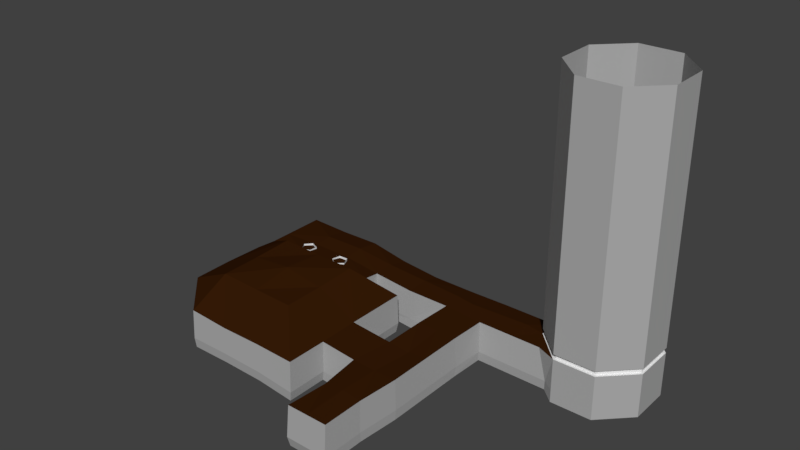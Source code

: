 # Source: floor1.blend  (saved by Blender 2.77.0; exported with 4.5.12 LTS)
import bpy
from mathutils import Matrix  # noqa: F401  (used for matrix-valued properties, if any)

bpy.ops.wm.read_factory_settings(use_empty=True)
scene = bpy.context.scene
scene.name = 'Scene'

# ---- collections
col_collection_1 = bpy.data.collections.new('Collection 1'); scene.collection.children.link(col_collection_1)

# ---- materials (node trees are filled in below, after node groups)
mat_roof_wood = bpy.data.materials.new('roof_wood')
mat_roof_wood.alpha_threshold = 0.0
mat_roof_wood.use_transparent_shadow = False
mat_roof_wood.diffuse_color = (0.03741, 0.01129, 0.002038, 1.0)
mat_roof_wood.roughness = 0.5
mat_wall_plain = bpy.data.materials.new('wall_plain')
mat_wall_plain.alpha_threshold = 0.0
mat_wall_plain.use_transparent_shadow = False
mat_wall_plain.roughness = 0.5
mat_wall_stone = bpy.data.materials.new('wall_stone')
mat_wall_stone.alpha_threshold = 0.0
mat_wall_stone.use_transparent_shadow = False
mat_wall_stone.diffuse_color = (0.4109, 0.4109, 0.4109, 1.0)
mat_wall_stone.roughness = 0.5
mat_floor_tiled = bpy.data.materials.new('floor_tiled')
mat_floor_tiled.alpha_threshold = 0.0
mat_floor_tiled.use_transparent_shadow = False
mat_floor_tiled.diffuse_color = (0.263, 0.402, 0.3796, 1.0)
mat_floor_tiled.roughness = 0.5

# ---- material node trees

# ---- world
world_world = bpy.data.worlds.new('World'); scene.world = world_world
world_world.color = (0.05088, 0.05088, 0.05088)
world_world.use_sun_shadow = False
world_world.sun_shadow_jitter_overblur = 0.0
world_world.cycles.sampling_method = 'MANUAL'

# ---- meshes
me_cube_001 = bpy.data.meshes.new('Cube.001')
me_cube_001.from_pydata([(-0.9875, -0.9834, -1.0), (-0.9875, -0.9834, 1.0), (-0.9875, 1.017, -1.0), (-0.9875, 1.017, 1.0), (7.012, -1.123, -1.0), (7.012, -1.123, 1.0), (7.012, 0.8768, -1.0), (7.012, 0.8768, 1.0), (-0.9875, 0.01664, -1.0), (-0.9875, 0.01664, 1.0), (7.012, -0.1232, -1.0), (7.012, -0.1232, 1.0), (3.012, 1.147, -1.0), (3.012, 1.147, 1.0), (3.012, -1.125, -1.0), (3.012, -1.125, 1.0), (3.012, -0.01546, 0.9677), (3.012, 0.006424, -1.09), (5.012, 0.8768, 1.0), (5.012, -1.125, -1.0), (5.012, -0.1808, 0.9088), (5.012, 0.8768, -1.0), (5.012, -1.125, 1.0), (5.012, -0.1808, -1.13), (1.012, 0.8872, -1.0), (1.012, -0.9834, 1.0), (1.012, -0.03727, -0.9953), (1.012, 0.8872, 1.0), (1.012, -0.9834, -1.0), (1.012, -0.063, 1.112), (-1.114, -1.015, -0.5098), (-1.114, 1.048, -0.5098), (7.063, 0.9314, -0.5098), (7.139, -1.155, -0.5098), (3.012, 4.917, 2.2), (-1.114, 0.01664, -0.5098), (3.012, -1.157, -0.5098), (3.012, 1.179, -0.5098), (5.076, -1.157, -0.5098), (5.091, 0.9619, -0.5098), (0.9492, 0.9189, -0.5098), (0.9492, -1.015, -0.5098), (5.012, 3.019, -0.8295), (3.012, 2.986, -0.8309), (2.973, 2.9, -0.3404), (3.012, 2.896, 1.167), (5.012, 2.929, 1.168), (5.073, 2.859, -0.3389), (8.778, -1.177, -1.0), (8.778, -1.177, 1.0), (8.922, 0.8174, -1.0), (8.922, 0.8174, 1.0), (8.85, -0.18, -1.0), (8.85, -0.18, 1.0), (8.822, 0.8398, -0.5098), (8.717, -1.218, -0.5098), (8.712, -2.962, -0.5098), (5.012, 4.95, 2.201), (3.012, 6.916, 2.244), (5.012, 6.949, 2.506), (3.012, 8.932, 2.308), (5.012, 8.965, 2.308), (3.012, 10.93, 1.384), (5.012, 10.97, 1.384), (7.012, 2.929, 1.168), (7.012, 4.949, 2.289), (8.012, 2.929, 1.168), (8.012, 4.949, 1.291), (7.012, 6.949, 2.325), (8.012, 6.949, 1.429), (7.012, 8.965, 2.38), (8.012, 8.965, 1.441), (7.012, 10.97, 1.341), (8.012, 10.97, 1.255), (1.012, 4.916, 1.221), (1.012, 2.896, 1.167), (1.012, 6.916, 1.201), (1.012, 8.932, 1.312), (10.93, 0.9825, -1.179), (7.048, 2.925, -0.3418), (5.016, 11.02, -0.1239), (2.984, 10.99, -0.124), (8.064, 2.925, -0.3418), (8.064, 4.935, -0.2184), (8.971, 4.999, 1.146), (9.025, 6.949, 1.326), (7.048, 11.02, -0.1239), (8.064, 11.02, -0.1239), (0.9523, 4.812, -0.1503), (0.9523, 2.891, -0.3433), (0.9523, 6.933, -0.1068), (0.9523, 8.957, -0.1271), (10.98, -1.017, 0.8212), (7.012, 3.019, -0.8294), (5.012, 10.97, -0.6154), (3.012, 10.94, -0.6154), (8.012, 3.019, -0.8294), (8.012, 4.985, -0.7083), (8.012, 6.984, -0.6732), (8.012, 8.968, -0.6185), (7.012, 10.97, -0.6154), (8.012, 10.97, -0.5367), (1.012, 4.862, -0.6402), (1.012, 2.986, -0.8309), (1.012, 6.951, -0.5972), (1.012, 8.935, -0.6185), (10.98, -1.017, -1.179), (3.026, 4.975, -0.7761), (3.026, 6.975, -0.741), (3.026, 8.959, -0.6857), (4.991, 4.975, -0.7761), (4.991, 6.975, -0.741), (4.991, 8.959, -0.6857), (7.004, 4.928, -0.7089), (7.004, 6.927, -0.6738), (7.004, 8.911, -0.6185), (10.93, 0.9825, 0.8212), (10.95, -0.01717, -1.179), (10.95, -0.01717, 0.8212), (11.05, 1.018, -0.6886), (11.11, -1.045, -0.6886), (11.08, -0.01372, -0.6886), (8.776, -2.91, -1.0), (10.99, -2.952, 0.8212), (8.776, -2.91, 1.0), (10.99, -2.952, -1.179), (11.11, -2.991, -0.6886), (8.712, -4.736, -0.5098), (8.776, -4.692, -1.0), (11.86, -8.661, -0.5633), (8.776, -4.304, 1.0), (13.27, -7.222, -0.5633), (13.25, -5.207, -0.5633), (8.92, 2.945, -0.5098), (8.918, 2.932, -1.0), (8.918, 2.932, 1.0), (11.06, 2.974, -0.6886), (10.93, 2.948, -1.179), (10.93, 2.948, 0.8212), (8.926, 4.933, -0.3676), (8.971, 5.017, -0.8576), (11.1, 5.013, -0.457), (11.01, 5.025, -0.947), (11.01, 5.007, 0.9496), (9.025, 8.965, 1.338), (9.025, 10.97, 1.255), (9.076, 11.02, -0.1239), (9.025, 8.968, -0.6185), (9.025, 6.984, -0.6732), (9.025, 10.97, -0.5367), (11.2, 11.02, -0.1239), (11.2, 8.99, -0.127), (11.17, 6.967, -0.1827), (11.08, 10.97, 1.255), (11.08, 8.965, 1.206), (11.08, 6.949, 1.245), (11.08, 8.968, -0.6185), (11.08, 6.984, -0.6732), (11.08, 10.97, -0.6154), (8.464, 9.381, 0.6445), (8.056, 9.145, 0.6042), (8.817, 9.088, 0.5391), (8.627, 8.671, 0.4337), (8.157, 8.706, 0.4739), (8.096, 9.081, 1.477), (8.096, 9.081, -0.7744), (8.194, 8.653, 1.477), (8.194, 8.653, -0.7744), (8.631, 8.614, 1.477), (8.631, 8.614, -0.7744), (8.803, 9.018, 1.477), (8.803, 9.018, -0.7744), (8.472, 9.306, 1.477), (8.472, 9.306, -0.7744), (8.776, 6.762, -0.8004), (8.735, 6.693, 1.465), (8.373, 6.588, -0.8116), (8.333, 6.519, 1.453), (8.083, 6.916, -0.8073), (8.042, 6.848, 1.458), (8.306, 7.294, -0.7936), (8.265, 7.225, 1.471), (8.734, 7.199, -0.7893), (8.693, 7.13, 1.476), (8.776, -3.741, -1.0), (8.712, -3.793, -0.5098), (13.25, -5.207, -1.179), (13.25, -5.207, 13.54), (13.27, -7.222, -1.179), (13.27, -7.222, 13.54), (11.86, -8.661, -1.179), (11.86, -8.661, 13.54), (9.842, -8.68, -1.179), (9.842, -8.68, 13.54), (8.404, -7.268, -1.179), (8.404, -7.268, 13.54), (8.385, -5.253, -1.179), (8.385, -5.253, 13.54), (10.07, 2.941, 1.023), (9.796, -3.815, 13.54), (11.81, -3.796, -1.179), (11.81, -3.796, 13.54), (11.11, -3.822, -0.6886), (10.99, -3.782, 0.8212), (10.99, -3.782, -1.179), (8.776, -3.741, 1.0), (9.842, -8.68, -0.5633), (8.404, -7.268, -0.5633), (8.385, -5.253, -0.5633), (10.02, 5.003, 1.171), (11.81, -3.796, -0.5633), (11.81, -3.796, 0.996), (8.404, -7.268, 0.996), (9.842, -8.68, 0.996), (9.796, -3.815, 0.996), (13.27, -7.222, 0.996), (13.25, -5.207, 0.996), (11.86, -8.661, 0.996), (8.385, -5.253, 0.996), (9.917, 0.8993, 1.037), (9.916, -2.931, 1.034), (9.928, 8.965, 1.406), (9.809, -1.102, 1.042), (9.746, -0.1107, 1.05), (9.964, 6.949, 1.415), (9.859, -2.93, -1.088), (9.58, 0.8715, -1.059), (10.06, 8.968, -0.6185), (9.632, -1.115, -1.069), (10.04, 6.984, -0.6732), (9.582, -0.1234, -1.062), (10.1, 5.021, -0.9073), (10.06, 2.941, -1.101), (9.876, -3.388, -1.089), (9.951, -4.946, -1.272), (9.504, -6.895, -1.272), (11.9, -5.393, -1.272), (11.45, -7.343, -1.272), (2.163, 10.28, -0.748), (2.017, 10.13, -0.006569), (3.595, 8.887, -0.748), (3.543, 8.645, 0.1357), (1.622, 9.729, -0.748), (1.769, 9.879, -0.006569), (3.054, 8.332, -0.748), (3.295, 8.39, 0.1357), (3.81, 8.627, 0.1324), (3.665, 8.98, 0.1561), (3.312, 9.127, 0.1696), (2.958, 8.981, 0.1649), (2.81, 8.629, 0.1448), (2.956, 8.276, 0.1211), (3.309, 8.129, 0.1076), (3.663, 8.274, 0.1123), (3.812, 8.619, 0.202), (3.666, 8.972, 0.2258), (3.313, 9.119, 0.2392), (2.959, 8.973, 0.2345), (2.812, 8.621, 0.2144), (2.957, 8.267, 0.1907), (3.31, 8.12, 0.1772), (3.664, 8.266, 0.1819), (3.411, 8.622, 0.1441), (3.382, 8.692, 0.1488), (3.312, 8.721, 0.1515), (3.241, 8.692, 0.1505), (3.212, 8.622, 0.1465), (3.241, 8.552, 0.1418), (3.311, 8.522, 0.1391), (3.382, 8.551, 0.1401), (3.391, 8.628, -0.2041), (3.367, 8.684, -0.2002), (3.31, 8.708, -0.1981), (3.253, 8.685, -0.1988), (3.23, 8.628, -0.2021), (3.253, 8.571, -0.2059), (3.31, 8.547, -0.2081), (3.367, 8.571, -0.2073), (13.25, -5.207, 5.058), (11.81, -3.796, 5.058), (8.404, -7.268, 5.058), (9.842, -8.68, 5.058), (9.796, -3.815, 5.058), (13.27, -7.222, 5.058), (11.86, -8.661, 5.058), (8.385, -5.253, 5.058), (13.25, -5.207, 8.849), (11.81, -3.796, 8.849), (8.404, -7.268, 8.849), (9.842, -8.68, 8.849), (9.796, -3.815, 8.849), (13.27, -7.222, 8.849), (11.86, -8.661, 8.849), (8.385, -5.253, 8.849), (11.81, -3.796, 1.248), (8.404, -7.268, 1.248), (9.842, -8.68, 1.248), (9.796, -3.815, 1.248), (13.27, -7.222, 1.248), (11.86, -8.661, 1.248), (8.385, -5.253, 1.248), (13.25, -5.207, 1.248), (11.75, -3.897, 1.248), (11.75, -3.897, 0.996), (8.546, -7.226, 1.248), (8.546, -7.226, 0.996), (9.9, -8.579, 1.248), (9.9, -8.579, 0.996), (9.856, -3.915, 1.248), (9.856, -3.915, 0.996), (13.13, -7.182, 1.248), (13.13, -7.182, 0.996), (11.8, -8.56, 1.248), (11.8, -8.56, 0.996), (8.528, -5.294, 1.248), (8.528, -5.294, 0.996), (13.11, -5.25, 0.996), (13.11, -5.25, 1.248)], [], [(35, 31, 3, 9), (39, 32, 7, 18), (11, 7, 51, 53), (41, 30, 1, 25), (23, 19, 4, 10), (29, 25, 1, 9), (27, 29, 9, 3), (21, 23, 10, 6), (33, 5, 49, 55), (30, 35, 9, 1), (24, 26, 17, 12), (18, 20, 16, 13), (20, 22, 15, 16), (26, 28, 14, 17), (38, 36, 15, 22), (40, 37, 13, 27), (33, 38, 22, 5), (11, 5, 22, 20), (7, 11, 20, 18), (12, 17, 23, 21), (17, 14, 19, 23), (12, 21, 42, 43), (31, 40, 27, 3), (8, 0, 28, 26), (2, 8, 26, 24), (13, 16, 29, 27), (16, 15, 25, 29), (36, 41, 25, 15), (14, 28, 41, 36), (2, 24, 40, 31), (13, 37, 44, 45), (4, 19, 38, 33), (24, 12, 37, 40), (19, 14, 36, 38), (0, 8, 35, 30), (32, 6, 50, 54), (28, 0, 30, 41), (5, 11, 53, 49), (21, 6, 32, 39), (8, 2, 31, 35), (66, 67, 83, 82), (46, 64, 79, 47), (37, 12, 43, 44), (39, 18, 46, 47), (18, 13, 45, 46), (21, 39, 47, 42), (50, 226, 232, 134), (116, 219, 198, 138), (49, 53, 223, 222), (52, 48, 228, 230), (4, 33, 55, 48), (6, 10, 52, 50), (7, 32, 54, 51), (10, 4, 48, 52), (46, 45, 34, 57), (57, 34, 58, 59), (59, 58, 60, 61), (61, 60, 62, 63), (46, 57, 65, 64), (70, 73, 71), (67, 65, 68, 69), (69, 68, 70, 71), (72, 73, 70), (63, 72, 70, 61), (59, 68, 65, 57), (61, 70, 68, 59), (121, 120, 92, 118), (58, 34, 74, 76), (60, 58, 76, 77), (67, 66, 65), (148, 140, 231, 229), (76, 74, 88, 90), (74, 75, 89, 88), (75, 45, 44, 89), (63, 62, 81, 80), (73, 72, 86, 87), (64, 66, 82, 79), (77, 76, 90, 91), (119, 121, 118, 116), (146, 149, 158, 150), (72, 63, 80, 86), (147, 148, 229, 227), (105, 109, 95), (62, 60, 77), (82, 83, 97, 96), (89, 44, 43, 103), (80, 81, 95, 94), (87, 86, 100, 101), (84, 85, 224, 209), (88, 89, 103, 102), (47, 79, 93, 42), (86, 80, 94, 100), (90, 88, 102, 104), (91, 90, 104, 105), (79, 82, 96, 93), (91, 105, 95, 81), (145, 146, 150, 153), (105, 104, 108, 109), (104, 102, 107, 108), (109, 108, 111, 112), (108, 107, 110, 111), (112, 111, 114, 115), (111, 110, 113, 114), (99, 115, 114, 98), (98, 114, 113, 97), (93, 96, 97, 113), (93, 113, 110, 42), (42, 110, 107, 43), (102, 103, 43, 107), (62, 77, 91, 81), (95, 109, 112, 94), (94, 112, 115, 100), (100, 115, 99, 101), (78, 117, 121, 119), (117, 106, 120, 121), (53, 51, 219, 223), (92, 120, 126, 123), (50, 52, 230, 226), (106, 228, 225, 125), (194, 196, 208, 207), (184, 185, 127, 128), (120, 106, 125, 126), (48, 55, 56, 122), (55, 49, 124, 56), (49, 222, 220, 124), (211, 203, 202, 210), (192, 194, 207, 206), (124, 214, 205), (190, 192, 206, 129), (200, 186, 132, 210), (185, 205, 130, 127), (135, 133, 139, 84), (136, 138, 143, 141), (54, 50, 134, 133), (78, 119, 136, 137), (51, 54, 133, 135), (119, 116, 138, 136), (138, 198, 209, 143), (134, 232, 231, 140), (137, 136, 141, 142), (133, 134, 140, 139), (65, 66, 64), (34, 45, 75), (75, 74, 34), (71, 73, 145, 144), (73, 87, 146, 145), (83, 67, 84, 139), (97, 83, 139, 140), (99, 98, 148, 147), (67, 69, 85, 84), (87, 101, 149, 146), (98, 97, 140, 148), (69, 71, 144, 85), (101, 99, 147, 149), (141, 152, 157, 142), (152, 151, 156, 157), (151, 150, 158, 156), (143, 155, 152, 141), (154, 153, 150, 151), (155, 154, 151, 152), (144, 145, 221), (85, 144, 221, 224), (149, 147, 227, 156, 158), (165, 160, 159, 173), (173, 159, 161, 171), (167, 163, 160, 165), (169, 162, 163, 167), (171, 161, 162, 169), (160, 164, 172, 159), (162, 168, 166, 163), (161, 170, 168, 162), (159, 172, 170, 161), (163, 166, 164, 160), (174, 175, 177, 176), (176, 177, 179, 178), (178, 179, 181, 180), (180, 181, 183, 182), (182, 183, 175, 174), (129, 206, 213, 217), (188, 190, 129, 131), (286, 291, 189, 187), (131, 129, 217, 215), (123, 126, 202, 203), (291, 292, 191, 189), (207, 208, 218, 212), (122, 56, 185, 184), (292, 289, 193, 191), (289, 288, 195, 193), (288, 293, 197, 195), (210, 132, 216, 211), (126, 125, 204, 202), (293, 290, 199, 197), (56, 124, 205, 185), (290, 287, 201, 199), (206, 207, 212, 213), (186, 188, 131, 132), (287, 286, 187, 201), (204, 200, 210, 202), (132, 131, 215, 216), (205, 214, 130), (220, 214, 124), (130, 214, 218), (127, 130, 218, 208), (128, 127, 208, 196), (184, 128, 233), (198, 219, 51, 135), (209, 224, 155, 143), (223, 219, 116, 118), (222, 223, 118, 92), (209, 198, 135, 84), (224, 221, 154, 155), (220, 222, 92, 123), (226, 230, 117, 78), (225, 228, 48, 122), (231, 232, 137, 142), (227, 229, 157, 156), (229, 231, 142, 157), (230, 228, 106, 117), (184, 233, 225, 122), (232, 226, 78, 137), (145, 153, 221), (154, 221, 153), (123, 203, 220), (220, 203, 214), (211, 214, 203), (234, 235, 237, 236), (235, 194, 192), (196, 194, 235), (196, 234, 128), (204, 128, 234), (125, 225, 233, 204), (204, 234, 236, 200), (186, 200, 236), (237, 190, 188), (237, 235, 192), (192, 190, 237), (236, 237, 188), (188, 186, 236), (238, 239, 241, 240), (240, 241, 245, 244), (244, 245, 243, 242), (245, 241, 239, 243), (246, 254, 261, 253), (252, 260, 259, 251), (250, 258, 257, 249), (248, 256, 255, 247), (253, 261, 260, 252), (251, 259, 258, 250), (249, 257, 256, 248), (247, 255, 254, 246), (256, 264, 263, 255), (261, 269, 268, 260), (259, 267, 266, 258), (257, 265, 264, 256), (255, 263, 262, 254), (254, 262, 269, 261), (260, 268, 267, 259), (258, 266, 265, 257), (263, 264, 265, 266, 267, 268, 269, 262), (253, 277, 270, 246), (251, 275, 276, 252), (249, 273, 274, 250), (247, 271, 272, 248), (252, 276, 277, 253), (250, 274, 275, 251), (248, 272, 273, 249), (246, 270, 271, 247), (271, 270, 277, 276, 275, 274, 273, 272), (294, 301, 278, 279), (297, 294, 279, 282), (300, 297, 282, 285), (295, 300, 285, 280), (296, 295, 280, 281), (299, 296, 281, 284), (298, 299, 284, 283), (301, 298, 283, 278), (279, 278, 286, 287), (282, 279, 287, 290), (285, 282, 290, 293), (280, 285, 293, 288), (281, 280, 288, 289), (284, 281, 289, 292), (283, 284, 292, 291), (278, 283, 291, 286), (204, 233, 128), (234, 196, 235), (297, 300, 314, 308), (218, 214, 309, 315), (300, 295, 304, 314), (214, 211, 303, 309), (295, 296, 306, 304), (211, 216, 316, 303), (216, 215, 311, 316), (296, 299, 312, 306), (316, 311, 310, 317), (311, 313, 312, 310), (313, 307, 306, 312), (307, 305, 304, 306), (305, 315, 314, 304), (315, 309, 308, 314), (309, 303, 302, 308), (303, 316, 317, 302), (212, 218, 315, 305), (294, 297, 308, 302), (213, 212, 305, 307), (301, 294, 302, 317), (298, 301, 317, 310), (217, 213, 307, 313), (299, 298, 310, 312), (215, 217, 313, 311)])
me_cube_001.polygons.foreach_set('material_index', [2, 2, 0, 2, 3, 0, 0, 3, 2, 2, 3, 0, 0, 3, 2, 2, 2, 0, 0, 3, 3, 3, 2, 3, 3, 0, 0, 2, 2, 2, 2, 2, 2, 2, 2, 2, 2, 0, 2, 2, 2, 2, 2, 2, 0, 2, 3, 0, 0, 3, 2, 3, 2, 3, 0, 0, 0, 0, 0, 0, 0, 0, 0, 0, 0, 0, 2, 0, 0, 0, 3, 2, 2, 2, 2, 2, 2, 2, 2, 2, 2, 3, 3, 0, 2, 2, 2, 2, 0, 2, 2, 2, 2, 2, 2, 2, 2, 3, 3, 3, 3, 3, 3, 3, 3, 3, 3, 3, 3, 2, 3, 3, 3, 2, 2, 0, 2, 3, 3, 2, 2, 2, 2, 2, 0, 2, 2, 0, 2, 2, 2, 2, 2, 2, 2, 2, 2, 0, 3, 2, 2, 0, 0, 0, 0, 2, 2, 2, 3, 0, 2, 3, 0, 3, 2, 2, 2, 2, 2, 2, 0, 0, 3, 1, 1, 1, 1, 1, 1, 1, 1, 1, 1, 1, 1, 1, 1, 1, 2, 2, 2, 2, 2, 2, 2, 2, 2, 2, 2, 2, 2, 2, 2, 2, 2, 2, 2, 2, 2, 0, 0, 0, 2, 2, 3, 0, 0, 0, 0, 0, 0, 0, 3, 3, 3, 3, 3, 3, 3, 3, 0, 0, 0, 0, 2, 3, 3, 3, 3, 3, 3, 3, 3, 3, 3, 3, 3, 3, 1, 1, 1, 1, 1, 1, 1, 1, 1, 1, 1, 1, 1, 1, 1, 1, 1, 1, 1, 1, 1, 1, 1, 1, 1, 1, 1, 1, 1, 1, 2, 2, 2, 2, 2, 2, 2, 2, 2, 2, 2, 2, 2, 2, 2, 2, 3, 3, 1, 1, 1, 1, 1, 1, 1, 1, 1, 1, 1, 1, 1, 1, 1, 1, 1, 1, 1, 1, 1, 1, 1, 1])
_uv = me_cube_001.uv_layers.new(name='UVMap')
_uv.uv.foreach_set('vector', [11.47, 2.415, 10.97, 2.376, 10.98, 1.623, 11.5, 1.637, 2.034, 2.442, 3.063, 2.621, 2.933, 3.337, 1.968, 3.228, 4.118, 0.4084, 4.117, 0.9302, 5.118, 0.8969, 5.077, 0.3761, -4.206, 0.7169, -5.24, 0.7101, -5.172, -0.04549, -4.17, -0.03983, 0.5326, 2.913, 0.993, 2.923, 0.9675, 3.891, 0.4828, 3.882, 1.007, 0.4368, 1.008, -0.04235, -0.0293, -0.03873, -0.02852, 0.4811, 1.008, 0.9314, 1.007, 0.4368, -0.02852, 0.4811, -0.02817, 0.9992, 0.01755, 2.904, 0.5326, 2.913, 0.4828, 3.882, -0.001828, 3.872, -1.1, 0.7353, -1.163, -0.02192, -0.2826, -0.02318, -0.2894, 0.7474, 12.0, 2.443, 11.47, 2.415, 11.5, 1.637, 12.02, 1.655, 0.05462, 0.9666, 0.5024, 0.9756, 0.4615, 1.945, -0.09214, 1.933, 3.079, 0.9243, 3.08, 0.3753, 2.044, 0.461, 2.044, 1.064, 3.08, 0.3753, 3.08, -0.1158, 2.044, -0.1146, 2.044, 0.461, 0.5024, 0.9756, 0.9607, 0.9849, 1.011, 1.955, 0.4615, 1.945, -2.137, 0.7286, -3.17, 0.7219, -3.166, -0.03384, -2.164, -0.02787, 9.938, 2.38, 8.84, 2.36, 8.877, 1.565, 9.928, 1.593, -1.1, 0.7353, -2.137, 0.7286, -2.164, -0.02787, -1.163, -0.02192, 4.118, 0.4084, 4.118, -0.1121, 3.08, -0.1158, 3.08, 0.3753, 4.117, 0.9302, 4.118, 0.4084, 3.08, 0.3753, 3.079, 0.9243, -0.09214, 1.933, 0.4615, 1.945, 0.5326, 2.913, 0.01755, 2.904, 0.4615, 1.945, 1.011, 1.955, 0.993, 2.923, 0.5326, 2.913, -0.09214, 1.933, 0.01755, 2.904, -1.023, 2.882, -0.9862, 1.914, 10.97, 2.376, 9.938, 2.38, 9.928, 1.593, 10.98, 1.623, 0.4958, 0.006247, 0.9803, 0.016, 0.9607, 0.9849, 0.5024, 0.9756, 0.01137, -0.003478, 0.4958, 0.006247, 0.5024, 0.9756, 0.05462, 0.9666, 2.044, 1.064, 2.044, 0.461, 1.007, 0.4368, 1.008, 0.9314, 2.044, 0.461, 2.044, -0.1146, 1.008, -0.04235, 1.007, 0.4368, -3.17, 0.7219, -4.206, 0.7169, -4.17, -0.03983, -3.166, -0.03384, -3.172, 0.9678, -4.176, 0.9634, -4.206, 0.7169, -3.17, 0.7219, 10.94, 2.627, 9.905, 2.634, 9.938, 2.38, 10.97, 2.376, 8.877, 1.565, 8.84, 2.36, 7.9, 2.249, 7.971, 1.432, -1.168, 0.9819, -2.171, 0.9747, -2.137, 0.7286, -1.1, 0.7353, 9.905, 2.634, 8.845, 2.622, 8.84, 2.36, 9.938, 2.38, -2.171, 0.9747, -3.172, 0.9678, -3.17, 0.7219, -2.137, 0.7286, 11.97, 2.704, 11.45, 2.674, 11.47, 2.415, 12.0, 2.443, 3.063, 2.621, 3.08, 2.38, 3.992, 2.529, 3.905, 2.755, -4.176, 0.9634, -5.178, 0.9565, -5.24, 0.7101, -4.206, 0.7169, 4.118, -0.1121, 4.118, 0.4084, 5.077, 0.3761, 5.036, -0.1431, 2.073, 2.174, 3.08, 2.38, 3.063, 2.621, 2.034, 2.442, 11.45, 2.674, 10.94, 2.627, 10.97, 2.376, 11.47, 2.415, -0.5092, 3.289, -1.48, 3.391, -1.537, 2.625, -0.5554, 2.591, 0.9394, 3.25, -0.03131, 3.265, -0.08426, 2.543, 0.9542, 2.435, 8.84, 2.36, 8.845, 2.622, 7.861, 2.514, 7.9, 2.249, 2.034, 2.442, 1.968, 3.228, 0.9394, 3.25, 0.9542, 2.435, 3.079, 0.9243, 2.044, 1.064, 2.048, 1.972, 3.074, 1.983, 2.073, 2.174, 2.034, 2.442, 0.9542, 2.435, 0.917, 2.167, 0.01049, 4.798, -0.02125, 5.117, -1.027, 5.334, -1.014, 4.779, 5.143, -0.3451, 5.177, -0.8844, 4.108, -0.784, 4.117, -0.3214, 6.253, -1.491, 5.734, -1.449, 5.703, -0.9804, 6.22, -0.9542, 0.4939, 4.772, 0.9771, 4.746, 0.9395, 5.16, 0.4601, 5.127, -1.168, 0.9819, -1.1, 0.7353, -0.2894, 0.7474, -0.2773, 0.9991, -0.001828, 3.872, 0.4828, 3.882, 0.4939, 4.772, 0.01049, 4.798, 2.933, 3.337, 3.063, 2.621, 3.905, 2.755, 3.841, 3.479, 0.4828, 3.882, 0.9675, 3.891, 0.9771, 4.746, 0.4939, 4.772, 3.074, 1.983, 2.048, 1.972, 2.081, 3.104, 3.063, 3.118, 3.063, 3.118, 2.081, 3.104, 2.082, 4.084, 3.066, 4.102, 3.066, 4.102, 2.082, 4.084, 2.113, 5.058, 3.072, 5.088, 3.072, 5.088, 2.113, 5.058, 2.051, 6.155, 3.079, 6.186, 3.074, 1.983, 3.063, 3.118, 4.031, 3.143, 4.104, 2.001, 4.025, 5.061, 4.644, 6.138, 4.689, 5.101, 4.701, 3.082, 4.031, 3.143, 4.037, 4.096, 4.705, 4.087, 4.705, 4.087, 4.037, 4.096, 4.025, 5.061, 4.689, 5.101, 4.112, 6.169, 4.644, 6.138, 4.025, 5.061, 3.079, 6.186, 4.112, 6.169, 4.025, 5.061, 3.072, 5.088, 3.066, 4.102, 4.037, 4.096, 4.031, 3.143, 3.063, 3.118, 3.072, 5.088, 4.025, 5.061, 4.037, 4.096, 3.066, 4.102, -6.866, 2.358, -7.367, 2.384, -7.392, 1.647, -6.906, 1.621, 2.082, 4.084, 2.081, 3.104, 0.9721, 3.062, 0.9487, 4.09, 2.113, 5.058, 2.082, 4.084, 0.9487, 4.09, 1.0, 5.128, 4.701, 3.082, 4.64, 2.027, 4.031, 3.143, -2.984, 4.786, -2.027, 4.783, -2.039, 5.331, -2.996, 5.277, 4.864, 1.208, 5.891, 1.245, 5.907, 1.953, 4.826, 1.879, 5.891, 1.245, 6.934, 1.332, 6.856, 2.083, 5.907, 1.953, 6.934, 1.332, 7.971, 1.432, 7.9, 2.249, 6.856, 2.083, 1.44, 1.06, 2.427, 1.063, 2.425, 1.801, 1.436, 1.803, -0.03745, 1.122, 0.4551, 1.08, 0.4374, 1.802, -0.06221, 1.802, -0.03131, 3.265, -0.5092, 3.289, -0.5554, 2.591, -0.08426, 2.543, 3.837, 1.118, 4.864, 1.208, 4.826, 1.879, 3.818, 1.837, -6.363, 2.331, -6.866, 2.358, -6.906, 1.621, -6.419, 1.594, -0.5577, 1.802, -0.5342, 2.005, -1.537, 2.027, -1.558, 1.789, 0.4551, 1.08, 1.44, 1.06, 1.436, 1.803, 0.4374, 1.802, -3.946, 4.765, -2.984, 4.786, -2.996, 5.277, -3.957, 5.265, -3.848, 0.885, -3.879, 1.86, -4.836, 1.833, 2.051, 6.155, 2.113, 5.058, 1.0, 5.128, -0.5554, 2.591, -1.537, 2.625, -1.536, 2.379, -0.5726, 2.358, 6.856, 2.083, 7.9, 2.249, 7.861, 2.514, 6.822, 2.331, 1.436, 1.803, 2.425, 1.801, 2.419, 2.042, 1.438, 2.045, -0.06221, 1.802, 0.4374, 1.802, 0.4546, 2.045, -0.03726, 2.006, 3.021, -1.323, 2.022, -1.29, 2.019, -0.8077, 3.027, -0.7841, 5.907, 1.953, 6.856, 2.083, 6.822, 2.331, 5.871, 2.203, 0.9542, 2.435, -0.08426, 2.543, -0.09507, 2.304, 0.917, 2.167, 0.4374, 1.802, 1.436, 1.803, 1.438, 2.045, 0.4546, 2.045, 4.826, 1.879, 5.907, 1.953, 5.871, 2.203, 4.804, 2.13, 3.818, 1.837, 4.826, 1.879, 4.804, 2.13, 3.807, 2.083, -0.08426, 2.543, -0.5554, 2.591, -0.5726, 2.358, -0.09507, 2.304, 3.818, 1.837, 3.807, 2.083, 2.419, 2.042, 2.425, 1.801, -0.5365, 1.122, -0.5577, 1.802, -1.558, 1.789, -1.561, 1.131, -3.848, 0.885, -2.888, 0.903, -2.918, 1.88, -3.879, 1.86, -2.888, 0.903, -1.876, 0.924, -1.95, 1.9, -2.918, 1.88, -3.879, 1.86, -2.918, 1.88, -2.938, 2.831, -3.899, 2.811, -2.918, 1.88, -1.95, 1.9, -1.97, 2.851, -2.938, 2.831, -3.899, 2.811, -2.938, 2.831, -2.936, 3.807, -3.897, 3.787, -2.938, 2.831, -1.97, 2.851, -1.968, 3.826, -2.936, 3.807, -3.935, 4.275, -3.897, 3.787, -2.936, 3.807, -2.973, 4.296, -2.973, 4.296, -2.936, 3.807, -1.968, 3.826, -2.005, 4.313, -1.043, 3.849, -1.053, 4.332, -2.005, 4.313, -1.968, 3.826, -1.043, 3.849, -1.968, 3.826, -1.97, 2.851, -1.023, 2.882, -1.023, 2.882, -1.97, 2.851, -1.95, 1.9, -0.9862, 1.914, -1.876, 0.924, -0.9633, 0.9456, -0.9862, 1.914, -1.95, 1.9, 2.427, 1.063, 3.837, 1.118, 3.818, 1.837, 2.425, 1.801, -4.836, 1.833, -3.879, 1.86, -3.899, 2.811, -4.872, 2.801, -4.872, 2.801, -3.899, 2.811, -3.897, 3.787, -4.893, 3.769, -4.893, 3.769, -3.897, 3.787, -3.935, 4.275, -4.905, 4.254, -6.366, 2.579, -6.853, 2.604, -6.866, 2.358, -6.363, 2.331, -6.853, 2.604, -7.34, 2.63, -7.367, 2.384, -6.866, 2.358, 5.734, -1.449, 5.213, -1.406, 5.177, -0.8844, 5.703, -0.9804, -7.392, 1.647, -7.367, 2.384, -8.314, 2.436, -8.335, 1.697, 0.01049, 4.798, 0.4939, 4.772, 0.4601, 5.127, -0.02125, 5.117, 0.8802, 5.814, 0.9395, 5.16, 1.815, 5.286, 1.816, 5.833, -2.546, 4.573, -3.552, 4.574, -3.552, 4.266, -2.547, 4.266, 0.9827, 0.9269, 0.9992, 0.6883, 1.452, 0.6734, 1.439, 0.9115, -7.367, 2.384, -7.34, 2.63, -8.281, 2.682, -8.314, 2.436, -0.2773, 0.9991, -0.2894, 0.7474, 0.5977, 0.7025, 0.5837, 0.9426, -0.2894, 0.7474, -0.2826, -0.02318, 0.5531, -0.02578, 0.5977, 0.7025, 6.253, -1.491, 6.22, -0.9542, 7.17, -0.9101, 7.153, -1.502, 2.478, 3.486, 2.89, 3.573, 2.828, 4.326, 2.478, 4.264, -1.541, 4.572, -2.546, 4.573, -2.547, 4.266, -1.542, 4.265, 7.153, -1.502, 7.629, -0.9765, 7.585, -1.506, -0.5364, 4.572, -1.541, 4.572, -1.542, 4.265, -0.5366, 4.265, 2.479, 4.571, 1.474, 4.571, 1.473, 4.264, 2.478, 4.264, 0.9992, 0.6883, 0.9521, -0.03718, 1.223, -0.04549, 1.452, 0.6734, -2.947, 3.359, -3.02, 2.64, -1.998, 2.578, -1.948, 3.351, -5.41, 2.279, -5.463, 1.543, -4.465, 1.428, -4.424, 2.113, -4.026, 2.76, -4.064, 2.523, -3.057, 2.407, -3.02, 2.64, -6.366, 2.579, -6.363, 2.331, -5.41, 2.279, -5.409, 2.526, -3.951, 3.479, -4.026, 2.76, -3.02, 2.64, -2.947, 3.359, -6.363, 2.331, -6.419, 1.594, -5.463, 1.543, -5.41, 2.279, 4.117, -0.3214, 4.108, -0.784, 3.027, -0.7841, 3.043, -0.2591, -1.014, 4.779, -1.027, 5.334, -2.039, 5.331, -2.027, 4.783, -5.409, 2.526, -5.41, 2.279, -4.424, 2.113, -4.405, 2.355, -3.02, 2.64, -3.057, 2.407, -2.014, 2.321, -1.998, 2.578, 4.031, 3.143, 4.64, 2.027, 4.104, 2.001, 2.081, 3.104, 2.048, 1.972, 1.019, 2.022, 1.019, 2.022, 0.9721, 3.062, 2.081, 3.104, 4.689, 5.101, 4.644, 6.138, 5.172, 6.156, 5.207, 5.119, -0.03745, 1.122, -0.06221, 1.802, -0.5577, 1.802, -0.5365, 1.122, -1.537, 2.625, -1.48, 3.391, -1.948, 3.351, -1.998, 2.578, -1.536, 2.379, -1.537, 2.625, -1.998, 2.578, -2.014, 2.321, -3.935, 4.275, -2.973, 4.296, -2.984, 4.786, -3.946, 4.765, 4.701, 3.082, 4.705, 4.087, 5.22, 4.088, 5.192, 3.09, -0.06221, 1.802, -0.03726, 2.006, -0.5342, 2.005, -0.5577, 1.802, -2.973, 4.296, -2.005, 4.313, -2.027, 4.783, -2.984, 4.786, 4.705, 4.087, 4.689, 5.101, 5.207, 5.119, 5.22, 4.088, -4.905, 4.254, -3.935, 4.275, -3.946, 4.765, -4.915, 4.744, -4.424, 2.113, -3.481, 1.928, -3.46, 2.17, -4.405, 2.355, -3.481, 1.928, -2.503, 1.85, -2.499, 2.094, -3.46, 2.17, -2.503, 1.85, -1.558, 1.789, -1.537, 2.027, -2.499, 2.094, -4.465, 1.428, -3.528, 1.233, -3.481, 1.928, -4.424, 2.113, -2.545, 1.197, -1.561, 1.131, -1.558, 1.789, -2.503, 1.85, -3.528, 1.233, -2.545, 1.197, -2.503, 1.85, -3.481, 1.928, 0.9914, -1.3, -0.04553, -1.33, 0.9834, -0.8342, 2.022, -1.29, 0.9914, -1.3, 0.9834, -0.8342, 2.019, -0.8077, -4.915, 4.744, -3.946, 4.765, -3.957, 5.265, -3.968, 5.762, -4.936, 5.741, 0.8651, -0.5575, 0.8639, -0.133, 0.7234, -0.1215, 0.7254, -0.5567, 0.7254, -0.5567, 0.7234, -0.1215, 0.5861, -0.1538, 0.5865, -0.5614, 1.003, -0.5641, 1.003, -0.1712, 0.8639, -0.133, 0.8651, -0.5575, 0.45, -0.569, 0.4442, -0.1871, 0.2949, -0.1768, 0.3132, -0.5706, 0.5865, -0.5614, 0.5861, -0.1538, 0.4442, -0.1871, 0.45, -0.569, 0.8639, -0.133, 0.8608, 0.1373, 0.7204, 0.1328, 0.7234, -0.1215, 0.4442, -0.1871, 0.4407, 0.1443, 0.3018, 0.1415, 0.2949, -0.1768, 0.5861, -0.1538, 0.5801, 0.138, 0.4407, 0.1443, 0.4442, -0.1871, 0.7234, -0.1215, 0.7204, 0.1328, 0.5801, 0.138, 0.5861, -0.1538, 1.003, -0.1712, 1.001, 0.1482, 0.8608, 0.1373, 0.8639, -0.133, 0.4315, 0.1494, 0.4315, 0.8552, 0.2949, 0.8556, 0.2949, 0.1499, 0.978, 0.1499, 0.978, 0.8556, 0.8414, 0.8554, 0.8414, 0.1497, 0.8414, 0.1497, 0.8414, 0.8554, 0.7047, 0.8549, 0.7047, 0.1492, 0.7047, 0.1492, 0.7047, 0.8549, 0.5681, 0.8547, 0.5681, 0.149, 0.5681, 0.149, 0.5681, 0.8547, 0.4315, 0.8552, 0.4315, 0.1494, -0.5366, 4.265, -1.542, 4.265, -1.542, 3.488, -0.537, 3.487, 0.4685, 4.572, -0.5364, 4.572, -0.5366, 4.265, 0.4684, 4.265, 1.332, -4.37, 0.6182, -4.37, 0.6182, -6.031, 1.332, -6.031, 0.4684, 4.265, -0.5366, 4.265, -0.537, 3.487, 0.468, 3.487, -8.335, 1.697, -8.314, 2.436, -8.719, 2.459, -8.739, 1.719, 0.6182, -4.37, -0.09588, -4.37, -0.09588, -6.031, 0.6182, -6.031, -2.547, 4.266, -3.552, 4.266, -3.552, 3.489, -2.547, 3.488, 0.5837, 0.9426, 0.5977, 0.7025, 0.9992, 0.6883, 0.9827, 0.9269, -0.09588, -4.37, -0.81, -4.37, -0.81, -6.031, -0.09588, -6.031, -0.81, -4.37, -1.524, -4.37, -1.524, -6.031, -0.81, -6.031, -1.524, -4.37, -2.238, -4.37, -2.238, -6.031, -1.524, -6.031, 2.478, 4.264, 1.473, 4.264, 1.473, 3.486, 2.478, 3.486, -8.314, 2.436, -8.281, 2.682, -8.686, 2.704, -8.719, 2.459, 3.475, -4.37, 2.76, -4.37, 2.76, -6.031, 3.475, -6.031, 0.5977, 0.7025, 0.5531, -0.02578, 0.9521, -0.03718, 0.9992, 0.6883, 2.76, -4.37, 2.046, -4.37, 2.046, -6.031, 2.76, -6.031, -1.542, 4.265, -2.547, 4.266, -2.547, 3.488, -1.542, 3.488, 1.474, 4.571, 0.4685, 4.572, 0.4684, 4.265, 1.473, 4.264, 2.046, -4.37, 1.332, -4.37, 1.332, -6.031, 2.046, -6.031, 2.89, 4.571, 2.479, 4.571, 2.478, 4.264, 2.828, 4.326, 1.473, 4.264, 0.4684, 4.265, 0.468, 3.487, 1.473, 3.486, 7.585, -1.506, 7.629, -0.9765, 7.878, -1.509, 7.17, -0.9101, 7.629, -0.9765, 7.153, -1.502, 7.878, -1.509, 7.629, -0.9765, 8.37, -1.718, -3.857, 4.24, -4.064, 3.484, -3.552, 3.489, -3.552, 4.266, -3.893, 4.485, -3.857, 4.24, -3.552, 4.266, -3.552, 4.574, 2.217, 4.768, 2.677, 4.776, 2.036, 5.298, 4.108, -0.784, 5.177, -0.8844, 5.213, -1.406, 4.098, -1.392, 3.027, -0.7841, 2.019, -0.8077, 2.023, -0.2238, 3.043, -0.2591, 5.703, -0.9804, 5.177, -0.8844, 5.143, -0.3451, 5.663, -0.3395, 6.22, -0.9542, 5.703, -0.9804, 5.663, -0.3395, 6.183, -0.3326, 3.027, -0.7841, 4.108, -0.784, 4.098, -1.392, 3.021, -1.323, 2.019, -0.8077, 0.9834, -0.8342, 0.9745, -0.2253, 2.023, -0.2238, 7.17, -0.9101, 6.22, -0.9542, 6.183, -0.3326, 7.189, -0.3439, -0.02125, 5.117, 0.4601, 5.127, 0.397, 5.792, -0.08615, 5.771, 1.815, 5.286, 0.9395, 5.16, 0.9771, 4.746, 1.815, 4.76, -2.039, 5.331, -1.027, 5.334, -1.037, 5.757, -2.049, 5.769, -3.957, 5.265, -2.996, 5.277, -3.007, 5.783, -3.968, 5.762, -2.996, 5.277, -2.039, 5.331, -2.049, 5.769, -3.007, 5.783, 0.4601, 5.127, 0.9395, 5.16, 0.8802, 5.814, 0.397, 5.792, 2.217, 4.768, 2.036, 5.298, 1.815, 5.286, 1.815, 4.76, -1.027, 5.334, -0.02125, 5.117, -0.08615, 5.771, -1.037, 5.757, -0.04553, -1.33, -0.06981, -0.2533, 0.9834, -0.8342, 0.9745, -0.2253, 0.9834, -0.8342, -0.06981, -0.2533, 7.189, -0.3439, 7.622, -0.3509, 7.17, -0.9101, 7.17, -0.9101, 7.622, -0.3509, 7.629, -0.9765, 2.478, 3.486, 3.483, 3.484, 2.89, 3.573, 1.889, 0.1519, 2.848, 0.02038, 2.98, 0.9789, 2.021, 1.111, 2.848, 0.02038, 3.076, -0.4955, 3.695, 0.2595, 2.105, -0.592, 3.076, -0.4955, 2.848, 0.02038, 2.105, -0.592, 1.889, 0.1519, 1.798, -0.4381, 1.282, 0.6014, 1.798, -0.4381, 1.889, 0.1519, 1.816, 5.833, 1.815, 5.286, 2.036, 5.298, 2.218, 5.84, 1.282, 0.6014, 1.889, 0.1519, 2.021, 1.111, 1.253, 1.0, 1.873, 1.755, 1.253, 1.0, 2.021, 1.111, 2.98, 0.9789, 3.6, 1.231, 2.845, 1.851, 2.98, 0.9789, 2.848, 0.02038, 3.695, 0.2595, 3.695, 0.2595, 3.6, 1.231, 2.98, 0.9789, 2.021, 1.111, 2.98, 0.9789, 2.845, 1.851, 2.845, 1.851, 1.873, 1.755, 2.021, 1.111, 0.2539, 0.2921, 0.01448, 0.2766, 0.01448, -0.3886, 0.2941, -0.3294, 0.2941, -0.3294, 0.01448, -0.3886, 0.01203, -0.4991, 0.2887, -0.5706, -0.3757, -0.3294, -0.09611, -0.3886, -0.09611, 0.2766, -0.3356, 0.2921, -0.09611, -0.3886, 0.01448, -0.3886, 0.01448, 0.2766, -0.09611, 0.2766, -0.2683, 0.6569, -0.2613, 0.6824, -0.3459, 0.7615, -0.3697, 0.7487, -0.3757, 0.89, -0.3479, 0.879, -0.2671, 0.965, -0.2758, 0.9907, -0.138, 0.9896, -0.1503, 0.9659, -0.06717, 0.8834, -0.04251, 0.8919, -0.04251, 0.7596, -0.06464, 0.7681, -0.1451, 0.6861, -0.1327, 0.6633, -0.3697, 0.7487, -0.3459, 0.7615, -0.3479, 0.879, -0.3757, 0.89, -0.2758, 0.9907, -0.2671, 0.965, -0.1503, 0.9659, -0.138, 0.9896, -0.04251, 0.8919, -0.06717, 0.8834, -0.06464, 0.7681, -0.04251, 0.7596, -0.1327, 0.6633, -0.1451, 0.6861, -0.2613, 0.6824, -0.2683, 0.6569, -0.06464, 0.7681, -0.1782, 0.8128, -0.1956, 0.7948, -0.1451, 0.6861, -0.3459, 0.7615, -0.2386, 0.8117, -0.239, 0.8366, -0.3479, 0.879, -0.2671, 0.965, -0.2218, 0.8546, -0.1968, 0.8552, -0.1503, 0.9659, -0.06717, 0.8834, -0.1787, 0.8378, -0.1782, 0.8128, -0.06464, 0.7681, -0.1451, 0.6861, -0.1956, 0.7948, -0.2206, 0.7944, -0.2613, 0.6824, -0.2613, 0.6824, -0.2206, 0.7944, -0.2386, 0.8117, -0.3459, 0.7615, -0.3479, 0.879, -0.239, 0.8366, -0.2218, 0.8546, -0.2671, 0.965, -0.1503, 0.9659, -0.1968, 0.8552, -0.1787, 0.8378, -0.06717, 0.8834, -0.1956, 0.7948, -0.1782, 0.8128, -0.1787, 0.8378, -0.1968, 0.8552, -0.2218, 0.8546, -0.239, 0.8366, -0.2386, 0.8117, -0.2206, 0.7944, 0.1609, 0.6597, 0.06298, 0.5329, 0.07438, 0.5193, 0.2316, 0.5501, -0.1267, 0.5503, 0.03174, 0.5212, 0.0442, 0.5346, -0.06004, 0.6601, -0.009594, 0.3369, 0.04408, 0.4905, 0.03196, 0.5032, -0.1077, 0.4216, 0.2138, 0.4213, 0.07396, 0.5017, 0.06144, 0.4897, 0.118, 0.3369, 0.03676, 0.7, 0.0442, 0.5346, 0.06298, 0.5329, 0.1609, 0.6597, -0.1077, 0.4216, 0.03196, 0.5032, 0.03174, 0.5212, -0.1267, 0.5503, 0.118, 0.3369, 0.06144, 0.4897, 0.04408, 0.4905, -0.009594, 0.3369, 0.2316, 0.5501, 0.07438, 0.5193, 0.07396, 0.5017, 0.2138, 0.4213, 0.07396, 0.5017, 0.07438, 0.5193, 0.06298, 0.5329, 0.0442, 0.5346, 0.03174, 0.5212, 0.03196, 0.5032, 0.04408, 0.4905, 0.06144, 0.4897, 2.046, -1.677, 1.332, -1.677, 1.332, -3.027, 2.046, -3.027, 2.76, -1.677, 2.046, -1.677, 2.046, -3.027, 2.76, -3.027, 3.475, -1.677, 2.76, -1.677, 2.76, -3.027, 3.475, -3.027, -1.524, -1.677, -2.238, -1.677, -2.238, -3.027, -1.524, -3.027, -0.81, -1.677, -1.524, -1.677, -1.524, -3.027, -0.81, -3.027, -0.09588, -1.677, -0.81, -1.677, -0.81, -3.027, -0.09588, -3.027, 0.6182, -1.677, -0.09588, -1.677, -0.09588, -3.027, 0.6182, -3.027, 1.332, -1.677, 0.6182, -1.677, 0.6182, -3.027, 1.332, -3.027, 2.046, -3.027, 1.332, -3.027, 1.332, -4.37, 2.046, -4.37, 2.76, -3.027, 2.046, -3.027, 2.046, -4.37, 2.76, -4.37, 3.475, -3.027, 2.76, -3.027, 2.76, -4.37, 3.475, -4.37, -1.524, -3.027, -2.238, -3.027, -2.238, -4.37, -1.524, -4.37, -0.81, -3.027, -1.524, -3.027, -1.524, -4.37, -0.81, -4.37, -0.09588, -3.027, -0.81, -3.027, -0.81, -4.37, -0.09588, -4.37, 0.6182, -3.027, -0.09588, -3.027, -0.09588, -4.37, 0.6182, -4.37, 1.332, -3.027, 0.6182, -3.027, 0.6182, -4.37, 1.332, -4.37, 2.218, 5.84, 2.036, 5.298, 2.677, 4.776, 1.889, 0.1519, 2.105, -0.592, 2.848, 0.02038, -0.04309, 1.201, -0.6572, 1.197, -0.6353, 1.157, -0.03652, 1.166, -0.6572, 1.051, -0.04146, 1.049, -0.03504, 1.084, -0.6354, 1.091, -0.6572, 1.216, -0.07727, 1.209, -0.07142, 1.251, -0.6446, 1.257, -0.04146, 1.049, 0.6438, 1.056, 0.6376, 1.088, -0.03504, 1.084, -0.07727, 1.209, 0.5545, 1.219, 0.5606, 1.251, -0.07142, 1.251, 0.6438, 1.056, 1.276, 1.047, 1.27, 1.089, 0.6376, 1.088, 1.276, 1.047, 1.854, 1.056, 1.842, 1.096, 1.27, 1.089, 0.5545, 1.219, 1.24, 1.215, 1.233, 1.25, 0.5606, 1.251, 1.27, 1.089, 1.842, 1.096, 1.842, 1.16, 1.268, 1.166, 1.832, 1.326, 1.232, 1.332, 1.233, 1.25, 1.832, 1.259, 1.232, 1.332, 0.5593, 1.329, 0.5606, 1.251, 1.233, 1.25, 0.5593, 1.329, -0.07269, 1.328, -0.07142, 1.251, 0.5606, 1.251, -0.07269, 1.328, -0.6446, 1.32, -0.6446, 1.257, -0.07142, 1.251, -0.6354, 1.091, -0.03504, 1.084, -0.03652, 1.166, -0.6353, 1.157, -0.03504, 1.084, 0.6376, 1.088, 0.6364, 1.166, -0.03652, 1.166, 0.6376, 1.088, 1.27, 1.089, 1.268, 1.166, 0.6364, 1.166, -0.07862, 1.37, -0.6572, 1.361, -0.6446, 1.32, -0.07269, 1.328, 0.6424, 1.197, -0.04309, 1.201, -0.03652, 1.166, 0.6364, 1.166, 0.5531, 1.36, -0.07862, 1.37, -0.07269, 1.328, 0.5593, 1.329, 1.274, 1.208, 0.6424, 1.197, 0.6364, 1.166, 1.268, 1.166, 1.854, 1.201, 1.274, 1.208, 1.268, 1.166, 1.842, 1.16, 1.238, 1.367, 0.5531, 1.36, 0.5593, 1.329, 1.232, 1.332, 1.24, 1.215, 1.854, 1.22, 1.832, 1.259, 1.233, 1.25, 1.854, 1.366, 1.238, 1.367, 1.232, 1.332, 1.832, 1.326])
me_cube_001.materials.append(mat_roof_wood)
me_cube_001.materials.append(mat_wall_plain)
me_cube_001.materials.append(mat_wall_stone)
me_cube_001.materials.append(mat_floor_tiled)
me_cube_001.use_remesh_preserve_volume = False
me_cube_001.use_remesh_preserve_attributes = False
me_cube_001.use_mirror_vertex_groups = False
me_cube_001.update()

# ---- objects
ob_cube = bpy.data.objects.new('Cube', me_cube_001)

# ---- transforms, parenting, visibility, modifiers, constraints
ob_cube.location = (0.0, 0.0, 0.0)
ob_cube.rotation_euler = (0.0, -0.0, 1.571)
ob_cube.lineart.crease_threshold = 0.0

# ---- collection membership
col_collection_1.objects.link(ob_cube)

# ---- scene / render settings (as saved in the file)
scene.frame_start = 1; scene.frame_end = 250; scene.frame_set(1)
scene.render.engine = 'BLENDER_EEVEE_NEXT'
scene.render.resolution_percentage = 50
scene.render.dither_intensity = 0.0
scene.cycles.use_denoising = False
scene.cycles.samples = 128
scene.cycles.sampling_pattern = 'TABULATED_SOBOL'
scene.cycles.light_sampling_threshold = 0.0
scene.cycles.use_adaptive_sampling = False
scene.cycles.use_light_tree = False
scene.cycles.blur_glossy = 0.0
scene.cycles.sample_clamp_indirect = 0.0
scene.view_settings.view_transform = 'Standard'
bpy.context.view_layer.update()

# ---- added for rendering (the .blend has no active camera and no usable light): camera, sun
cam_auto = bpy.data.cameras.new('AutoCamera')
cam_auto.lens = 50.0
cam_auto.sensor_width = 36.0
cam_auto.clip_end = 1000.0
ob_auto_camera = bpy.data.objects.new('AutoCamera', cam_auto)
scene.collection.objects.link(ob_auto_camera)
ob_auto_camera.location = (25.231, -25.6053, 27.2534)
ob_auto_camera.rotation_euler = (1.09748, -7.21219e-08, 0.694738)
scene.camera = ob_auto_camera
light_auto_sun = bpy.data.lights.new('AutoSun', 'SUN')
light_auto_sun.energy = 3.0
light_auto_sun.angle = 0.0523599
ob_auto_sun = bpy.data.objects.new('AutoSun', light_auto_sun)
scene.collection.objects.link(ob_auto_sun)
ob_auto_sun.rotation_euler = (0.872665, 0.174533, 0.523599)
bpy.context.view_layer.update()
